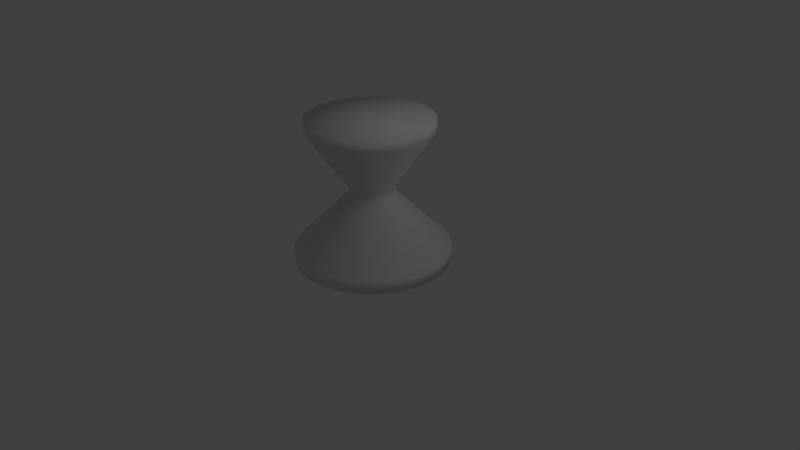 # Source: Lamp.blend  (saved by Blender 2.63.0; exported with 4.5.12 LTS)
import bpy
from mathutils import Matrix  # noqa: F401  (used for matrix-valued properties, if any)

bpy.ops.wm.read_factory_settings(use_empty=True)
scene = bpy.context.scene
scene.name = 'Scene'

# ---- collections
col_collection_1 = bpy.data.collections.new('Collection 1'); scene.collection.children.link(col_collection_1)

# ---- world
world_world = bpy.data.worlds.new('World'); scene.world = world_world
world_world.color = (0.05088, 0.05088, 0.05088)
world_world.use_sun_shadow = False
world_world.sun_shadow_jitter_overblur = 0.0
world_world.cycles.sampling_method = 'MANUAL'
world_world.cycles.sample_map_resolution = 256

# ---- cameras
cam_camera = bpy.data.cameras.new('Camera')
cam_camera.clip_end = 100.0
cam_camera.lens = 35.0
cam_camera.sensor_width = 32.0
cam_camera.sensor_height = 18.0
cam_camera.ortho_scale = 7.314
cam_camera.dof.focus_distance = 0.0
cam_camera.dof.aperture_fstop = 128.0

# ---- lights
light_lamp = bpy.data.lights.new('Lamp', 'POINT')
light_lamp.transmission_factor = 0.0
light_lamp.cutoff_distance = 30.0
light_lamp.energy = 100.0
light_lamp.shadow_buffer_clip_start = 1.001
light_lamp.shadow_soft_size = 1.0
light_lamp.shadow_maximum_resolution = 0.006
light_lamp.use_absolute_resolution = True
light_lamp.cycles.use_multiple_importance_sampling = False

# ---- meshes
me_circle = bpy.data.meshes.new('Circle')
me_circle.from_pydata([(0.0, 0.0, 0.0), (0.0, 1.0, 0.0), (-0.09802, 0.9952, 0.0), (-0.1951, 0.9808, 0.0), (-0.2903, 0.9569, 0.0), (-0.3827, 0.9239, 0.0), (-0.4714, 0.8819, 0.0), (-0.5556, 0.8315, 0.0), (-0.6344, 0.773, 0.0), (-0.7071, 0.7071, 0.0), (-0.773, 0.6344, 0.0), (-0.8315, 0.5556, 0.0), (-0.8819, 0.4714, 0.0), (-0.9239, 0.3827, 0.0), (-0.9569, 0.2903, 0.0), (-0.9808, 0.1951, 0.0), (-0.9952, 0.09802, 0.0), (-1.0, -1.629e-07, 0.0), (-0.9952, -0.09802, 0.0), (-0.9808, -0.1951, 0.0), (-0.9569, -0.2903, 0.0), (-0.9239, -0.3827, 0.0), (-0.8819, -0.4714, 0.0), (-0.8315, -0.5556, 0.0), (-0.773, -0.6344, 0.0), (-0.7071, -0.7071, 0.0), (-0.6344, -0.773, 0.0), (-0.5556, -0.8315, 0.0), (-0.4714, -0.8819, 0.0), (-0.3827, -0.9239, 0.0), (-0.2903, -0.9569, 0.0), (-0.1951, -0.9808, 0.0), (-0.09802, -0.9952, 0.0), (8.027e-07, -1.0, 0.0), (0.09802, -0.9952, 0.0), (0.1951, -0.9808, 0.0), (0.2903, -0.9569, 0.0), (0.3827, -0.9239, 0.0), (0.4714, -0.8819, 0.0), (0.5556, -0.8315, 0.0), (0.6344, -0.773, 0.0), (0.7071, -0.7071, 0.0), (0.773, -0.6344, 0.0), (0.8315, -0.5556, 0.0), (0.8819, -0.4714, 0.0), (0.9239, -0.3827, 0.0), (0.9569, -0.2903, 0.0), (0.9808, -0.1951, 0.0), (0.9952, -0.09802, 0.0), (1.0, -4.649e-07, 0.0), (0.9952, 0.09802, 0.0), (0.9808, 0.1951, 0.0), (0.9569, 0.2903, 0.0), (0.9239, 0.3827, 0.0), (0.8819, 0.4714, 0.0), (0.8315, 0.5556, 0.0), (0.773, 0.6344, 0.0), (0.7071, 0.7071, 0.0), (0.6344, 0.773, 0.0), (0.5556, 0.8315, 0.0), (0.4714, 0.8819, 0.0), (0.3827, 0.9239, 0.0), (0.2903, 0.9569, 0.0), (0.1951, 0.9808, 0.0), (0.09802, 0.9952, 0.0), (0.0, 1.0, 0.1619), (-0.09802, 0.9952, 0.1619), (-0.1951, 0.9808, 0.1619), (-0.2903, 0.9569, 0.1619), (-0.3827, 0.9239, 0.1619), (-0.4714, 0.8819, 0.1619), (-0.5556, 0.8315, 0.1619), (-0.6344, 0.773, 0.1619), (-0.7071, 0.7071, 0.1619), (-0.773, 0.6344, 0.1619), (-0.8315, 0.5556, 0.1619), (-0.8819, 0.4714, 0.1619), (-0.9239, 0.3827, 0.1619), (-0.9569, 0.2903, 0.1619), (-0.9808, 0.1951, 0.1619), (-0.9952, 0.09802, 0.1619), (-1.0, -1.629e-07, 0.1619), (-0.9952, -0.09802, 0.1619), (-0.9808, -0.1951, 0.1619), (-0.9569, -0.2903, 0.1619), (-0.9239, -0.3827, 0.1619), (-0.8819, -0.4714, 0.1619), (-0.8315, -0.5556, 0.1619), (-0.773, -0.6344, 0.1619), (-0.7071, -0.7071, 0.1619), (-0.6344, -0.773, 0.1619), (-0.5556, -0.8315, 0.1619), (-0.4714, -0.8819, 0.1619), (-0.3827, -0.9239, 0.1619), (-0.2903, -0.9569, 0.1619), (-0.1951, -0.9808, 0.1619), (-0.09802, -0.9952, 0.1619), (8.027e-07, -1.0, 0.1619), (0.09802, -0.9952, 0.1619), (0.1951, -0.9808, 0.1619), (0.2903, -0.9569, 0.1619), (0.3827, -0.9239, 0.1619), (0.4714, -0.8819, 0.1619), (0.5556, -0.8315, 0.1619), (0.6344, -0.773, 0.1619), (0.7071, -0.7071, 0.1619), (0.773, -0.6344, 0.1619), (0.8315, -0.5556, 0.1619), (0.8819, -0.4714, 0.1619), (0.9239, -0.3827, 0.1619), (0.9569, -0.2903, 0.1619), (0.9808, -0.1951, 0.1619), (0.9952, -0.09802, 0.1619), (1.0, -4.649e-07, 0.1619), (0.9952, 0.09802, 0.1619), (0.9808, 0.1951, 0.1619), (0.9569, 0.2903, 0.1619), (0.9239, 0.3827, 0.1619), (0.8819, 0.4714, 0.1619), (0.8315, 0.5556, 0.1619), (0.773, 0.6344, 0.1619), (0.7071, 0.7071, 0.1619), (0.6344, 0.773, 0.1619), (0.5556, 0.8315, 0.1619), (0.4714, 0.8819, 0.1619), (0.3827, 0.9239, 0.1619), (0.2903, 0.9569, 0.1619), (0.1951, 0.9808, 0.1619), (0.09802, 0.9952, 0.1619), (4.213e-07, 0.2815, 0.8892), (-0.0276, 0.2802, 0.8892), (-0.05493, 0.2761, 0.8892), (-0.08173, 0.2694, 0.8892), (-0.1077, 0.2601, 0.8892), (-0.1327, 0.2483, 0.8892), (-0.1564, 0.2341, 0.8892), (-0.1786, 0.2176, 0.8892), (-0.1991, 0.1991, 0.8892), (-0.2176, 0.1786, 0.8892), (-0.2341, 0.1564, 0.8892), (-0.2483, 0.1327, 0.8892), (-0.2601, 0.1077, 0.8892), (-0.2694, 0.08173, 0.8892), (-0.2761, 0.05493, 0.8892), (-0.2802, 0.0276, 0.8892), (-0.2815, -2.257e-07, 0.8892), (-0.2802, -0.0276, 0.8892), (-0.2761, -0.05493, 0.8892), (-0.2694, -0.08173, 0.8892), (-0.2601, -0.1077, 0.8892), (-0.2483, -0.1327, 0.8892), (-0.2341, -0.1564, 0.8892), (-0.2176, -0.1786, 0.8892), (-0.1991, -0.1991, 0.8892), (-0.1786, -0.2176, 0.8892), (-0.1564, -0.2341, 0.8892), (-0.1327, -0.2483, 0.8892), (-0.1077, -0.2601, 0.8892), (-0.08173, -0.2694, 0.8892), (-0.05493, -0.2761, 0.8892), (-0.0276, -0.2802, 0.8892), (6.473e-07, -0.2815, 0.8892), (0.0276, -0.2802, 0.8892), (0.05493, -0.2761, 0.8892), (0.08173, -0.2694, 0.8892), (0.1077, -0.2601, 0.8892), (0.1327, -0.2483, 0.8892), (0.1564, -0.2341, 0.8892), (0.1786, -0.2176, 0.8892), (0.1991, -0.1991, 0.8892), (0.2176, -0.1786, 0.8892), (0.2341, -0.1564, 0.8892), (0.2483, -0.1327, 0.8892), (0.2601, -0.1077, 0.8892), (0.2694, -0.08173, 0.8892), (0.2761, -0.05493, 0.8892), (0.2802, -0.0276, 0.8892), (0.2815, -3.108e-07, 0.8892), (0.2802, 0.0276, 0.8892), (0.2761, 0.05493, 0.8892), (0.2694, 0.08173, 0.8892), (0.2601, 0.1077, 0.8892), (0.2483, 0.1327, 0.8892), (0.2341, 0.1564, 0.8892), (0.2176, 0.1786, 0.8892), (0.1991, 0.1991, 0.8892), (0.1786, 0.2176, 0.8892), (0.1564, 0.2341, 0.8892), (0.1327, 0.2483, 0.8892), (0.1077, 0.2601, 0.8892), (0.08173, 0.2694, 0.8892), (0.05493, 0.2761, 0.8892), (0.0276, 0.2802, 0.8892), (1.038e-07, -5.083e-08, 1.849), (4.213e-07, 0.2815, 0.9602), (-0.0276, 0.2802, 0.9602), (-0.05493, 0.2761, 0.9602), (-0.08173, 0.2694, 0.9602), (-0.1077, 0.2601, 0.9602), (-0.1327, 0.2483, 0.9602), (-0.1564, 0.2341, 0.9602), (-0.1786, 0.2176, 0.9602), (-0.1991, 0.1991, 0.9602), (-0.2176, 0.1786, 0.9602), (-0.2341, 0.1564, 0.9602), (-0.2483, 0.1327, 0.9602), (-0.2601, 0.1077, 0.9602), (-0.2694, 0.08173, 0.9602), (-0.2761, 0.05493, 0.9602), (-0.2802, 0.0276, 0.9602), (-0.2815, -2.257e-07, 0.9602), (-0.2802, -0.0276, 0.9602), (-0.2761, -0.05493, 0.9602), (-0.2694, -0.08173, 0.9602), (-0.2601, -0.1077, 0.9602), (-0.2483, -0.1327, 0.9602), (-0.2341, -0.1564, 0.9602), (-0.2176, -0.1786, 0.9602), (-0.1991, -0.1991, 0.9602), (-0.1786, -0.2176, 0.9602), (-0.1564, -0.2341, 0.9602), (-0.1327, -0.2483, 0.9602), (-0.1077, -0.2601, 0.9602), (-0.08173, -0.2694, 0.9602), (-0.05493, -0.2761, 0.9602), (-0.0276, -0.2802, 0.9602), (6.473e-07, -0.2815, 0.9602), (0.0276, -0.2802, 0.9602), (0.05493, -0.2761, 0.9602), (0.08173, -0.2694, 0.9602), (0.1077, -0.2601, 0.9602), (0.1327, -0.2483, 0.9602), (0.1564, -0.2341, 0.9602), (0.1786, -0.2176, 0.9602), (0.1991, -0.1991, 0.9602), (0.2176, -0.1786, 0.9602), (0.2341, -0.1564, 0.9602), (0.2483, -0.1327, 0.9602), (0.2601, -0.1077, 0.9602), (0.2694, -0.08173, 0.9602), (0.2761, -0.05493, 0.9602), (0.2802, -0.0276, 0.9602), (0.2815, -3.108e-07, 0.9602), (0.2802, 0.0276, 0.9602), (0.2761, 0.05493, 0.9602), (0.2694, 0.08173, 0.9602), (0.2601, 0.1077, 0.9602), (0.2483, 0.1327, 0.9602), (0.2341, 0.1564, 0.9602), (0.2176, 0.1786, 0.9602), (0.1991, 0.1991, 0.9602), (0.1786, 0.2176, 0.9602), (0.1564, 0.2341, 0.9602), (0.1327, 0.2483, 0.9602), (0.1077, 0.2601, 0.9602), (0.08173, 0.2694, 0.9602), (0.05493, 0.2761, 0.9602), (0.0276, 0.2802, 0.9602), (1.038e-07, 0.8022, 1.713), (-0.07863, 0.7983, 1.713), (-0.1565, 0.7868, 1.713), (-0.2329, 0.7677, 1.713), (-0.307, 0.7411, 1.713), (-0.3782, 0.7075, 1.713), (-0.4457, 0.667, 1.713), (-0.5089, 0.6201, 1.713), (-0.5672, 0.5672, 1.713), (-0.6201, 0.5089, 1.713), (-0.667, 0.4457, 1.713), (-0.7075, 0.3782, 1.713), (-0.7411, 0.307, 1.713), (-0.7677, 0.2329, 1.713), (-0.7868, 0.1565, 1.713), (-0.7983, 0.07863, 1.713), (-0.8022, -1.815e-07, 1.713), (-0.7983, -0.07863, 1.713), (-0.7868, -0.1565, 1.713), (-0.7677, -0.2329, 1.713), (-0.7411, -0.307, 1.713), (-0.7075, -0.3782, 1.713), (-0.667, -0.4457, 1.713), (-0.6201, -0.5089, 1.713), (-0.5672, -0.5672, 1.713), (-0.5089, -0.6201, 1.713), (-0.4457, -0.667, 1.713), (-0.3782, -0.7075, 1.713), (-0.307, -0.7411, 1.713), (-0.2329, -0.7677, 1.713), (-0.1565, -0.7868, 1.713), (-0.07863, -0.7983, 1.713), (7.477e-07, -0.8022, 1.713), (0.07863, -0.7983, 1.713), (0.1565, -0.7868, 1.713), (0.2329, -0.7677, 1.713), (0.307, -0.7411, 1.713), (0.3782, -0.7075, 1.713), (0.4457, -0.667, 1.713), (0.5089, -0.6201, 1.713), (0.5672, -0.5672, 1.713), (0.6201, -0.5089, 1.713), (0.667, -0.4457, 1.713), (0.7075, -0.3782, 1.713), (0.7411, -0.307, 1.713), (0.7677, -0.2329, 1.713), (0.7868, -0.1565, 1.713), (0.7983, -0.07863, 1.713), (0.8022, -4.238e-07, 1.713), (0.7983, 0.07863, 1.713), (0.7868, 0.1565, 1.713), (0.7677, 0.2329, 1.713), (0.7411, 0.307, 1.713), (0.7075, 0.3782, 1.713), (0.667, 0.4457, 1.713), (0.6201, 0.5089, 1.713), (0.5672, 0.5672, 1.713), (0.5089, 0.6201, 1.713), (0.4457, 0.667, 1.713), (0.3782, 0.7075, 1.713), (0.307, 0.7411, 1.713), (0.2329, 0.7677, 1.713), (0.1565, 0.7868, 1.713), (0.07863, 0.7983, 1.713), (1.038e-07, 0.8022, 1.849), (-0.07863, 0.7983, 1.849), (-0.1565, 0.7868, 1.849), (-0.2329, 0.7677, 1.849), (-0.307, 0.7411, 1.849), (-0.3782, 0.7075, 1.849), (-0.4457, 0.667, 1.849), (-0.5089, 0.6201, 1.849), (-0.5672, 0.5672, 1.849), (-0.6201, 0.5089, 1.849), (-0.667, 0.4457, 1.849), (-0.7075, 0.3782, 1.849), (-0.7411, 0.307, 1.849), (-0.7677, 0.2329, 1.849), (-0.7868, 0.1565, 1.849), (-0.7983, 0.07863, 1.849), (-0.8022, -1.815e-07, 1.849), (-0.7983, -0.07863, 1.849), (-0.7868, -0.1565, 1.849), (-0.7677, -0.2329, 1.849), (-0.7411, -0.307, 1.849), (-0.7075, -0.3782, 1.849), (-0.667, -0.4457, 1.849), (-0.6201, -0.5089, 1.849), (-0.5672, -0.5672, 1.849), (-0.5089, -0.6201, 1.849), (-0.4457, -0.667, 1.849), (-0.3782, -0.7075, 1.849), (-0.307, -0.7411, 1.849), (-0.2329, -0.7677, 1.849), (-0.1565, -0.7868, 1.849), (-0.07863, -0.7983, 1.849), (7.477e-07, -0.8022, 1.849), (0.07863, -0.7983, 1.849), (0.1565, -0.7868, 1.849), (0.2329, -0.7677, 1.849), (0.307, -0.7411, 1.849), (0.3782, -0.7075, 1.849), (0.4457, -0.667, 1.849), (0.5089, -0.6201, 1.849), (0.5672, -0.5672, 1.849), (0.6201, -0.5089, 1.849), (0.667, -0.4457, 1.849), (0.7075, -0.3782, 1.849), (0.7411, -0.307, 1.849), (0.7677, -0.2329, 1.849), (0.7868, -0.1565, 1.849), (0.7983, -0.07863, 1.849), (0.8022, -4.238e-07, 1.849), (0.7983, 0.07863, 1.849), (0.7868, 0.1565, 1.849), (0.7677, 0.2329, 1.849), (0.7411, 0.307, 1.849), (0.7075, 0.3782, 1.849), (0.667, 0.4457, 1.849), (0.6201, 0.5089, 1.849), (0.5672, 0.5672, 1.849), (0.5089, 0.6201, 1.849), (0.4457, 0.667, 1.849), (0.3782, 0.7075, 1.849), (0.307, 0.7411, 1.849), (0.2329, 0.7677, 1.849), (0.1565, 0.7868, 1.849), (0.07863, 0.7983, 1.849)], [], [(0, 2, 1), (0, 3, 2), (0, 4, 3), (0, 5, 4), (0, 6, 5), (0, 7, 6), (0, 8, 7), (0, 9, 8), (0, 10, 9), (0, 11, 10), (0, 12, 11), (0, 13, 12), (0, 14, 13), (0, 15, 14), (0, 16, 15), (0, 17, 16), (0, 18, 17), (0, 19, 18), (0, 20, 19), (0, 21, 20), (0, 22, 21), (0, 23, 22), (0, 24, 23), (0, 25, 24), (0, 26, 25), (0, 27, 26), (0, 28, 27), (0, 29, 28), (0, 30, 29), (0, 31, 30), (0, 32, 31), (0, 33, 32), (0, 34, 33), (0, 35, 34), (0, 36, 35), (0, 37, 36), (0, 38, 37), (0, 39, 38), (0, 40, 39), (0, 41, 40), (0, 42, 41), (0, 43, 42), (0, 44, 43), (0, 45, 44), (0, 46, 45), (0, 47, 46), (0, 48, 47), (0, 49, 48), (0, 50, 49), (0, 51, 50), (0, 52, 51), (0, 53, 52), (0, 54, 53), (0, 55, 54), (0, 56, 55), (0, 57, 56), (0, 58, 57), (0, 59, 58), (0, 60, 59), (0, 61, 60), (0, 62, 61), (0, 63, 62), (0, 64, 63), (0, 1, 64), (136, 135, 71, 72), (145, 144, 80, 81), (154, 153, 89, 90), (163, 162, 98, 99), (172, 171, 107, 108), (181, 180, 116, 117), (190, 189, 125, 126), (131, 130, 66, 67), (140, 139, 75, 76), (149, 148, 84, 85), (158, 157, 93, 94), (167, 166, 102, 103), (176, 175, 111, 112), (185, 184, 120, 121), (135, 134, 70, 71), (144, 143, 79, 80), (153, 152, 88, 89), (162, 161, 97, 98), (171, 170, 106, 107), (180, 179, 115, 116), (189, 188, 124, 125), (139, 138, 74, 75), (148, 147, 83, 84), (157, 156, 92, 93), (166, 165, 101, 102), (175, 174, 110, 111), (184, 183, 119, 120), (128, 65, 129, 192), (134, 133, 69, 70), (143, 142, 78, 79), (152, 151, 87, 88), (161, 160, 96, 97), (170, 169, 105, 106), (179, 178, 114, 115), (188, 187, 123, 124), (138, 137, 73, 74), (147, 146, 82, 83), (156, 155, 91, 92), (165, 164, 100, 101), (174, 173, 109, 110), (183, 182, 118, 119), (192, 191, 127, 128), (133, 132, 68, 69), (142, 141, 77, 78), (151, 150, 86, 87), (160, 159, 95, 96), (169, 168, 104, 105), (178, 177, 113, 114), (187, 186, 122, 123), (137, 136, 72, 73), (146, 145, 81, 82), (155, 154, 90, 91), (164, 163, 99, 100), (173, 172, 108, 109), (182, 181, 117, 118), (191, 190, 126, 127), (132, 131, 67, 68), (141, 140, 76, 77), (150, 149, 85, 86), (159, 158, 94, 95), (168, 167, 103, 104), (177, 176, 112, 113), (186, 185, 121, 122), (130, 129, 65, 66), (118, 117, 53, 54), (109, 108, 44, 45), (100, 99, 35, 36), (91, 90, 26, 27), (82, 81, 17, 18), (73, 72, 8, 9), (123, 122, 58, 59), (114, 113, 49, 50), (105, 104, 40, 41), (96, 95, 31, 32), (87, 86, 22, 23), (78, 77, 13, 14), (69, 68, 4, 5), (128, 127, 63, 64), (119, 118, 54, 55), (110, 109, 45, 46), (101, 100, 36, 37), (92, 91, 27, 28), (83, 82, 18, 19), (74, 73, 9, 10), (124, 123, 59, 60), (115, 114, 50, 51), (106, 105, 41, 42), (97, 96, 32, 33), (88, 87, 23, 24), (79, 78, 14, 15), (70, 69, 5, 6), (64, 1, 65, 128), (120, 119, 55, 56), (111, 110, 46, 47), (102, 101, 37, 38), (93, 92, 28, 29), (84, 83, 19, 20), (75, 74, 10, 11), (125, 124, 60, 61), (116, 115, 51, 52), (107, 106, 42, 43), (98, 97, 33, 34), (89, 88, 24, 25), (80, 79, 15, 16), (71, 70, 6, 7), (121, 120, 56, 57), (112, 111, 47, 48), (103, 102, 38, 39), (94, 93, 29, 30), (85, 84, 20, 21), (76, 75, 11, 12), (67, 66, 2, 3), (126, 125, 61, 62), (117, 116, 52, 53), (108, 107, 43, 44), (99, 98, 34, 35), (90, 89, 25, 26), (81, 80, 16, 17), (72, 71, 7, 8), (66, 65, 1, 2), (122, 121, 57, 58), (113, 112, 48, 49), (104, 103, 39, 40), (95, 94, 30, 31), (86, 85, 21, 22), (77, 76, 12, 13), (68, 67, 3, 4), (127, 126, 62, 63), (227, 226, 161, 162), (236, 235, 170, 171), (245, 244, 179, 180), (254, 253, 188, 189), (204, 203, 138, 139), (213, 212, 147, 148), (222, 221, 156, 157), (231, 230, 165, 166), (240, 239, 174, 175), (249, 248, 183, 184), (192, 129, 194, 257), (199, 198, 133, 134), (208, 207, 142, 143), (217, 216, 151, 152), (226, 225, 160, 161), (235, 234, 169, 170), (244, 243, 178, 179), (253, 252, 187, 188), (203, 202, 137, 138), (212, 211, 146, 147), (221, 220, 155, 156), (230, 229, 164, 165), (239, 238, 173, 174), (248, 247, 182, 183), (257, 256, 191, 192), (198, 197, 132, 133), (207, 206, 141, 142), (216, 215, 150, 151), (225, 224, 159, 160), (234, 233, 168, 169), (243, 242, 177, 178), (252, 251, 186, 187), (202, 201, 136, 137), (211, 210, 145, 146), (220, 219, 154, 155), (229, 228, 163, 164), (238, 237, 172, 173), (247, 246, 181, 182), (256, 255, 190, 191), (197, 196, 131, 132), (206, 205, 140, 141), (215, 214, 149, 150), (224, 223, 158, 159), (233, 232, 167, 168), (242, 241, 176, 177), (251, 250, 185, 186), (195, 194, 129, 130), (201, 200, 135, 136), (210, 209, 144, 145), (219, 218, 153, 154), (228, 227, 162, 163), (237, 236, 171, 172), (246, 245, 180, 181), (255, 254, 189, 190), (196, 195, 130, 131), (205, 204, 139, 140), (214, 213, 148, 149), (223, 222, 157, 158), (232, 231, 166, 167), (241, 240, 175, 176), (250, 249, 184, 185), (200, 199, 134, 135), (209, 208, 143, 144), (218, 217, 152, 153), (263, 262, 198, 199), (272, 271, 207, 208), (281, 280, 216, 217), (290, 289, 225, 226), (299, 298, 234, 235), (308, 307, 243, 244), (317, 316, 252, 253), (267, 266, 202, 203), (276, 275, 211, 212), (285, 284, 220, 221), (294, 293, 229, 230), (303, 302, 238, 239), (312, 311, 247, 248), (321, 320, 256, 257), (262, 261, 197, 198), (271, 270, 206, 207), (280, 279, 215, 216), (289, 288, 224, 225), (298, 297, 233, 234), (307, 306, 242, 243), (316, 315, 251, 252), (266, 265, 201, 202), (275, 274, 210, 211), (284, 283, 219, 220), (293, 292, 228, 229), (302, 301, 237, 238), (311, 310, 246, 247), (320, 319, 255, 256), (261, 260, 196, 197), (270, 269, 205, 206), (279, 278, 214, 215), (288, 287, 223, 224), (297, 296, 232, 233), (306, 305, 241, 242), (315, 314, 250, 251), (259, 258, 194, 195), (265, 264, 200, 201), (274, 273, 209, 210), (283, 282, 218, 219), (292, 291, 227, 228), (301, 300, 236, 237), (310, 309, 245, 246), (319, 318, 254, 255), (260, 259, 195, 196), (269, 268, 204, 205), (278, 277, 213, 214), (287, 286, 222, 223), (296, 295, 231, 232), (305, 304, 240, 241), (314, 313, 249, 250), (264, 263, 199, 200), (273, 272, 208, 209), (282, 281, 217, 218), (291, 290, 226, 227), (300, 299, 235, 236), (309, 308, 244, 245), (318, 317, 253, 254), (268, 267, 203, 204), (277, 276, 212, 213), (286, 285, 221, 222), (295, 294, 230, 231), (304, 303, 239, 240), (313, 312, 248, 249), (257, 194, 258, 321), (358, 357, 293, 294), (367, 366, 302, 303), (376, 375, 311, 312), (385, 384, 320, 321), (326, 325, 261, 262), (335, 334, 270, 271), (344, 343, 279, 280), (353, 352, 288, 289), (362, 361, 297, 298), (371, 370, 306, 307), (380, 379, 315, 316), (330, 329, 265, 266), (339, 338, 274, 275), (348, 347, 283, 284), (357, 356, 292, 293), (366, 365, 301, 302), (375, 374, 310, 311), (384, 383, 319, 320), (325, 324, 260, 261), (334, 333, 269, 270), (343, 342, 278, 279), (352, 351, 287, 288), (361, 360, 296, 297), (370, 369, 305, 306), (379, 378, 314, 315), (323, 322, 258, 259), (329, 328, 264, 265), (338, 337, 273, 274), (347, 346, 282, 283), (356, 355, 291, 292), (365, 364, 300, 301), (374, 373, 309, 310), (383, 382, 318, 319), (324, 323, 259, 260), (333, 332, 268, 269), (342, 341, 277, 278), (351, 350, 286, 287), (360, 359, 295, 296), (369, 368, 304, 305), (378, 377, 313, 314), (328, 327, 263, 264), (337, 336, 272, 273), (346, 345, 281, 282), (355, 354, 290, 291), (364, 363, 299, 300), (373, 372, 308, 309), (382, 381, 317, 318), (332, 331, 267, 268), (341, 340, 276, 277), (350, 349, 285, 286), (359, 358, 294, 295), (368, 367, 303, 304), (377, 376, 312, 313), (321, 258, 322, 385), (327, 326, 262, 263), (336, 335, 271, 272), (345, 344, 280, 281), (354, 353, 289, 290), (363, 362, 298, 299), (372, 371, 307, 308), (381, 380, 316, 317), (331, 330, 266, 267), (340, 339, 275, 276), (349, 348, 284, 285), (193, 322, 323), (193, 323, 324), (193, 324, 325), (193, 325, 326), (193, 326, 327), (193, 327, 328), (193, 328, 329), (193, 329, 330), (193, 330, 331), (193, 331, 332), (193, 332, 333), (193, 333, 334), (193, 334, 335), (193, 335, 336), (193, 336, 337), (193, 337, 338), (193, 338, 339), (193, 339, 340), (193, 340, 341), (193, 341, 342), (193, 342, 343), (193, 343, 344), (193, 344, 345), (193, 345, 346), (193, 346, 347), (193, 347, 348), (193, 348, 349), (193, 349, 350), (193, 350, 351), (193, 351, 352), (193, 352, 353), (193, 353, 354), (193, 354, 355), (193, 355, 356), (193, 356, 357), (193, 357, 358), (193, 358, 359), (193, 359, 360), (193, 360, 361), (193, 361, 362), (193, 362, 363), (193, 363, 364), (193, 364, 365), (193, 365, 366), (193, 366, 367), (193, 367, 368), (193, 368, 369), (193, 369, 370), (193, 370, 371), (193, 371, 372), (193, 372, 373), (193, 373, 374), (193, 374, 375), (193, 375, 376), (193, 376, 377), (193, 377, 378), (193, 378, 379), (193, 379, 380), (193, 380, 381), (193, 381, 382), (193, 382, 383), (193, 383, 384), (193, 384, 385), (193, 385, 322)])
me_circle.polygons.foreach_set('use_smooth', [True] * 448)
me_circle.use_remesh_preserve_volume = False
me_circle.use_remesh_preserve_attributes = False
me_circle.use_mirror_vertex_groups = False
me_circle.update()

# ---- curves / text
cu_surfcircle_004 = bpy.data.curves.new('SurfCircle.004', 'CURVE')
cu_surfcircle_004.dimensions = '3D'
_sp = cu_surfcircle_004.splines.new('NURBS'); _sp.points.add(7)
_sp.points.foreach_set('co', [0.0, -1.0, 0.0, 1.0, -1.0, -1.0, 0.0, 0.3536, -1.0, 0.0, 0.0, 1.0, -1.0, 1.0, 0.0, 0.3536, 0.0, 1.0, 0.0, 1.0, 1.0, 1.0, 0.0, 0.3536, 1.0, 0.0, 0.0, 1.0, 1.0, -1.0, 0.0, 0.3536])
_sp.order_v = 0
_sp.resolution_u = 4
_sp.resolution_v = 4
_sp.use_cyclic_u = True
cu_surfcircle_004.use_path_clamp = True
cu_surfcircle_004.bevel_resolution = 0
cu_surfcircle_004.resolution_u = 4
cu_surfcircle_004.resolution_v = 4
cu_surfcircle_004.fill_mode = 'HALF'
cu_surfcircle_003 = bpy.data.curves.new('SurfCircle.003', 'CURVE')
cu_surfcircle_003.dimensions = '3D'
_sp = cu_surfcircle_003.splines.new('NURBS'); _sp.points.add(7)
_sp.points.foreach_set('co', [0.0, -1.0, 0.0, 1.0, -1.0, -1.0, 0.0, 0.3536, -1.0, 0.0, 0.0, 1.0, -1.0, 1.0, 0.0, 0.3536, 0.0, 1.0, 0.0, 1.0, 1.0, 1.0, 0.0, 0.3536, 1.0, 0.0, 0.0, 1.0, 1.0, -1.0, 0.0, 0.3536])
_sp.order_v = 0
_sp.resolution_u = 4
_sp.resolution_v = 4
_sp.use_cyclic_u = True
cu_surfcircle_003.use_path_clamp = True
cu_surfcircle_003.bevel_resolution = 0
cu_surfcircle_003.resolution_u = 4
cu_surfcircle_003.resolution_v = 4
cu_surfcircle_003.fill_mode = 'HALF'
cu_surfcircle_002 = bpy.data.curves.new('SurfCircle.002', 'CURVE')
cu_surfcircle_002.dimensions = '3D'
_sp = cu_surfcircle_002.splines.new('NURBS'); _sp.points.add(7)
_sp.points.foreach_set('co', [0.0, -1.0, 0.0, 1.0, -1.0, -1.0, 0.0, 0.3536, -1.0, 0.0, 0.0, 1.0, -1.0, 1.0, 0.0, 0.3536, 0.0, 1.0, 0.0, 1.0, 1.0, 1.0, 0.0, 0.3536, 1.0, 0.0, 0.0, 1.0, 1.0, -1.0, 0.0, 0.3536])
_sp.order_v = 0
_sp.resolution_u = 4
_sp.resolution_v = 4
_sp.use_cyclic_u = True
cu_surfcircle_002.use_path_clamp = True
cu_surfcircle_002.bevel_resolution = 0
cu_surfcircle_002.resolution_u = 4
cu_surfcircle_002.resolution_v = 4
cu_surfcircle_002.fill_mode = 'HALF'
cu_surfcircle_001 = bpy.data.curves.new('SurfCircle.001', 'CURVE')
cu_surfcircle_001.dimensions = '3D'
_sp = cu_surfcircle_001.splines.new('NURBS'); _sp.points.add(7)
_sp.points.foreach_set('co', [0.0, -1.0, 0.0, 1.0, -1.0, -1.0, 0.0, 0.3536, -1.0, 0.0, 0.0, 1.0, -1.0, 1.0, 0.0, 0.3536, 0.0, 1.0, 0.0, 1.0, 1.0, 1.0, 0.0, 0.3536, 1.0, 0.0, 0.0, 1.0, 1.0, -1.0, 0.0, 0.3536])
_sp.order_v = 0
_sp.resolution_u = 4
_sp.resolution_v = 4
_sp.use_cyclic_u = True
cu_surfcircle_001.use_path_clamp = True
cu_surfcircle_001.bevel_resolution = 0
cu_surfcircle_001.resolution_u = 4
cu_surfcircle_001.resolution_v = 4
cu_surfcircle_001.fill_mode = 'HALF'
cu_surfcircle = bpy.data.curves.new('SurfCircle', 'CURVE')
cu_surfcircle.dimensions = '3D'
_sp = cu_surfcircle.splines.new('NURBS'); _sp.points.add(7)
_sp.points.foreach_set('co', [0.0, -1.0, 0.0, 1.0, -1.0, -1.0, 0.0, 0.3536, -1.0, 0.0, 0.0, 1.0, -1.0, 1.0, 0.0, 0.3536, 0.0, 1.0, 0.0, 1.0, 1.0, 1.0, 0.0, 0.3536, 1.0, 0.0, 0.0, 1.0, 1.0, -1.0, 0.0, 0.3536])
_sp.order_v = 0
_sp.resolution_u = 4
_sp.resolution_v = 4
_sp.use_cyclic_u = True
cu_surfcircle.use_path_clamp = True
cu_surfcircle.bevel_resolution = 0
cu_surfcircle.resolution_u = 4
cu_surfcircle.resolution_v = 4
cu_surfcircle.fill_mode = 'HALF'

# ---- objects
ob_surfcircle_004 = bpy.data.objects.new('SurfCircle.004', cu_surfcircle_004)
ob_surfcircle_003 = bpy.data.objects.new('SurfCircle.003', cu_surfcircle_003)
ob_surfcircle_002 = bpy.data.objects.new('SurfCircle.002', cu_surfcircle_002)
ob_surfcircle_001 = bpy.data.objects.new('SurfCircle.001', cu_surfcircle_001)
ob_surfcircle = bpy.data.objects.new('SurfCircle', cu_surfcircle)
ob_circle = bpy.data.objects.new('Circle', me_circle)
ob_lamp = bpy.data.objects.new('Lamp', light_lamp)
ob_camera = bpy.data.objects.new('Camera', cam_camera)

# ---- transforms, parenting, visibility, modifiers, constraints
ob_surfcircle_004.location = (5.7e-07, -2.531e-07, 6.485)
ob_surfcircle_004.scale = (0.6293, 0.6293, 0.6293)
ob_surfcircle_004.empty_image_offset = (0.0, 0.0)
ob_surfcircle_004.lineart.crease_threshold = 0.0
ob_surfcircle_003.location = (5.7e-07, -2.531e-07, 4.833)
ob_surfcircle_003.scale = (0.9341, 0.9341, 0.9341)
ob_surfcircle_003.empty_image_offset = (0.0, 0.0)
ob_surfcircle_003.lineart.crease_threshold = 0.0
ob_surfcircle_002.location = (5.7e-07, -2.531e-07, 3.538)
ob_surfcircle_002.scale = (1.157, 1.157, 1.157)
ob_surfcircle_002.empty_image_offset = (0.0, 0.0)
ob_surfcircle_002.lineart.crease_threshold = 0.0
ob_surfcircle_001.location = (5.7e-07, -2.531e-07, 2.205)
ob_surfcircle_001.scale = (0.8099, 0.8099, 0.8099)
ob_surfcircle_001.empty_image_offset = (0.0, 0.0)
ob_surfcircle_001.lineart.crease_threshold = 0.0
ob_surfcircle.location = (5.7e-07, -2.531e-07, 1.849)
ob_surfcircle.scale = (0.8099, 0.8099, 0.8099)
ob_surfcircle.empty_image_offset = (0.0, 0.0)
ob_surfcircle.lineart.crease_threshold = 0.0
ob_circle.location = (0.0, 0.0, 0.0)
ob_circle.lineart.crease_threshold = 0.0
ob_lamp.location = (4.076, 1.005, 5.904)
ob_lamp.rotation_euler = (0.6503, 0.05522, 1.866)
ob_lamp.lock_rotations_4d = False
ob_lamp.empty_display_type = 'ARROWS'
ob_lamp.color = (0.0, 0.0, 0.0, 0.0)
ob_lamp.lineart.crease_threshold = 0.0
ob_camera.location = (7.481, -6.508, 5.344)
ob_camera.rotation_euler = (1.109, 0.01082, 0.8149)
ob_camera.lock_rotations_4d = False
ob_camera.empty_display_type = 'ARROWS'
ob_camera.color = (0.0, 0.0, 0.0, 0.0)
ob_camera.display_type = 'WIRE'
ob_camera.lineart.crease_threshold = 0.0

# ---- collection membership
col_collection_1.objects.link(ob_surfcircle_004)
col_collection_1.objects.link(ob_surfcircle_003)
col_collection_1.objects.link(ob_surfcircle_002)
col_collection_1.objects.link(ob_surfcircle_001)
col_collection_1.objects.link(ob_surfcircle)
col_collection_1.objects.link(ob_circle)
col_collection_1.objects.link(ob_lamp)
col_collection_1.objects.link(ob_camera)

# ---- scene / render settings (as saved in the file)
scene.camera = ob_camera
scene.frame_start = 1; scene.frame_end = 250; scene.frame_set(1)
scene.render.engine = 'BLENDER_EEVEE_NEXT'
scene.render.image_settings.color_mode = 'RGB'
scene.render.image_settings.compression = 90
scene.render.resolution_percentage = 50
scene.render.dither_intensity = 0.0
scene.render.bake_margin = 2
scene.render.bake_bias = 0.0
scene.cycles.use_denoising = False
scene.cycles.samples = 10
scene.cycles.sampling_pattern = 'TABULATED_SOBOL'
scene.cycles.light_sampling_threshold = 0.0
scene.cycles.use_adaptive_sampling = False
scene.cycles.use_light_tree = False
scene.cycles.blur_glossy = 0.0
scene.cycles.volume_bounces = 1
scene.cycles.pixel_filter_type = 'GAUSSIAN'
scene.cycles.sample_clamp_indirect = 0.0
scene.view_settings.view_transform = 'Standard'
bpy.context.view_layer.update()
